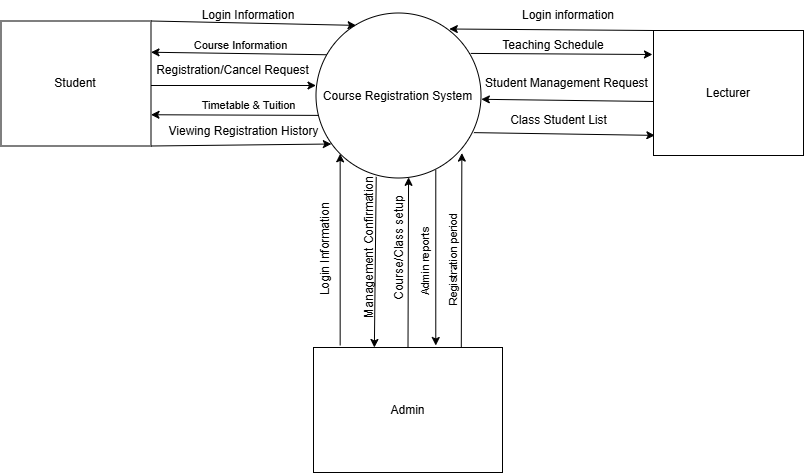

The diagram above was exported from draw.io. Its source (the exported page's mxGraphModel, read from the mxfile embedded in the PNG):
<mxGraphModel dx="1241" dy="677" grid="1" gridSize="10" guides="1" tooltips="1" connect="1" arrows="1" fold="1" page="1" pageScale="1" pageWidth="827" pageHeight="1169" math="0" shadow="0">
  <root>
    <mxCell id="0" />
    <mxCell id="1" parent="0" />
    <mxCell id="BMSgK80S8LrJOO3rRCiG-7" edge="1" parent="1" source="BMSgK80S8LrJOO3rRCiG-1" style="shape=connector;rounded=0;orthogonalLoop=1;jettySize=auto;html=1;exitX=0.066;exitY=0.253;exitDx=0;exitDy=0;entryX=1;entryY=0.25;entryDx=0;entryDy=0;strokeColor=default;align=center;verticalAlign=middle;fontFamily=Helvetica;fontSize=11;fontColor=default;labelBackgroundColor=default;defaultLabelBackgroundColor=page;endArrow=classic;endFill=1;exitPerimeter=0;" target="BMSgK80S8LrJOO3rRCiG-2">
      <mxGeometry relative="1" x="-0.1034" as="geometry">
        <mxPoint x="369.88" y="235.10000000000002" as="sourcePoint" />
        <mxPoint x="160.13" y="234.5" as="targetPoint" />
      </mxGeometry>
    </mxCell>
    <mxCell id="BMSgK80S8LrJOO3rRCiG-9" connectable="0" parent="BMSgK80S8LrJOO3rRCiG-7" style="edgeLabel;html=1;align=center;verticalAlign=middle;resizable=0;points=[];inheritText=1;defaultLabelBackgroundColor=page;" value="Course Information" vertex="1">
      <mxGeometry relative="1" x="0.0585" y="1" as="geometry">
        <mxPoint x="6" y="-9" as="offset" />
      </mxGeometry>
    </mxCell>
    <mxCell id="BMSgK80S8LrJOO3rRCiG-13" edge="1" parent="1" style="shape=connector;rounded=0;orthogonalLoop=1;jettySize=auto;html=1;exitX=0.275;exitY=0.951;exitDx=0;exitDy=0;entryX=1;entryY=0.75;entryDx=0;entryDy=0;strokeColor=default;align=center;verticalAlign=middle;fontFamily=Helvetica;fontSize=11;fontColor=default;labelBackgroundColor=default;defaultLabelBackgroundColor=page;endArrow=classic;endFill=1;exitPerimeter=0;" target="BMSgK80S8LrJOO3rRCiG-2">
      <mxGeometry relative="1" as="geometry">
        <mxPoint x="401.25" y="290.15" as="sourcePoint" />
        <mxPoint x="160" y="290" as="targetPoint" />
      </mxGeometry>
    </mxCell>
    <mxCell id="BMSgK80S8LrJOO3rRCiG-14" connectable="0" parent="BMSgK80S8LrJOO3rRCiG-13" style="edgeLabel;html=1;align=center;verticalAlign=middle;resizable=0;points=[];inheritText=1;defaultLabelBackgroundColor=page;" value="Timetable &amp;amp; Tuition" vertex="1">
      <mxGeometry relative="1" x="0.1692" y="-3" as="geometry">
        <mxPoint y="-7" as="offset" />
      </mxGeometry>
    </mxCell>
    <mxCell id="BMSgK80S8LrJOO3rRCiG-33" edge="1" parent="1" source="BMSgK80S8LrJOO3rRCiG-1" style="edgeStyle=none;shape=connector;rounded=0;orthogonalLoop=1;jettySize=auto;html=1;exitX=0.365;exitY=0.993;exitDx=0;exitDy=0;strokeColor=default;align=center;verticalAlign=middle;fontFamily=Helvetica;fontSize=11;fontColor=default;labelBackgroundColor=default;defaultLabelBackgroundColor=page;endArrow=classic;endFill=1;exitPerimeter=0;entryX=0.388;entryY=0.007;entryDx=0;entryDy=0;entryPerimeter=0;">
      <mxGeometry relative="1" as="geometry">
        <mxPoint x="390.00000000000006" y="351.45500000000004" as="sourcePoint" />
        <mxPoint x="390.872" y="521.995" as="targetPoint" />
      </mxGeometry>
    </mxCell>
    <mxCell id="BMSgK80S8LrJOO3rRCiG-37" edge="1" parent="1" source="BMSgK80S8LrJOO3rRCiG-1" style="edgeStyle=none;shape=connector;rounded=0;orthogonalLoop=1;jettySize=auto;html=1;exitX=0.726;exitY=0.95;exitDx=0;exitDy=0;entryX=0.647;entryY=-0.016;entryDx=0;entryDy=0;strokeColor=default;align=center;verticalAlign=middle;fontFamily=Helvetica;fontSize=11;fontColor=default;labelBackgroundColor=default;defaultLabelBackgroundColor=page;endArrow=classic;endFill=1;horizontal=1;exitPerimeter=0;entryPerimeter=0;" target="BMSgK80S8LrJOO3rRCiG-29">
      <mxGeometry relative="1" as="geometry">
        <mxPoint x="441.58630944789024" y="329.99630944789027" as="sourcePoint" />
        <mxPoint x="440" y="523.66" as="targetPoint" />
      </mxGeometry>
    </mxCell>
    <mxCell id="BMSgK80S8LrJOO3rRCiG-38" connectable="0" parent="BMSgK80S8LrJOO3rRCiG-37" style="edgeLabel;html=1;align=center;verticalAlign=middle;resizable=0;points=[];inheritText=1;defaultLabelBackgroundColor=page;horizontal=0;" value="Admin reports" vertex="1">
      <mxGeometry relative="1" x="0.0208" y="3" as="geometry">
        <mxPoint x="-14" y="3" as="offset" />
      </mxGeometry>
    </mxCell>
    <mxCell id="BMSgK80S8LrJOO3rRCiG-1" parent="1" style="ellipse;whiteSpace=wrap;html=1;shapeInside=1;aspect=fixed;" value="Course Registration System" vertex="1">
      <mxGeometry height="165" width="165" x="332.5" y="187.5" as="geometry" />
    </mxCell>
    <mxCell id="BMSgK80S8LrJOO3rRCiG-10" edge="1" parent="1" style="shape=connector;rounded=0;orthogonalLoop=1;jettySize=auto;html=1;exitX=1.013;exitY=0.62;exitDx=0;exitDy=0;entryX=0.053;entryY=0.693;entryDx=0;entryDy=0;strokeColor=default;align=center;verticalAlign=middle;fontFamily=Helvetica;fontSize=11;fontColor=default;labelBackgroundColor=default;defaultLabelBackgroundColor=page;endArrow=classic;endFill=1;entryPerimeter=0;exitPerimeter=0;">
      <mxGeometry relative="1" as="geometry">
        <mxPoint x="154.65000000000003" y="260" as="sourcePoint" />
        <mxPoint x="332.4950000000001" y="260.00499999999994" as="targetPoint" />
      </mxGeometry>
    </mxCell>
    <mxCell id="BMSgK80S8LrJOO3rRCiG-2" parent="1" style="rounded=0;whiteSpace=wrap;html=1;" value="Student" vertex="1">
      <mxGeometry height="125" width="150" x="17.5" y="195.5" as="geometry" />
    </mxCell>
    <mxCell id="BMSgK80S8LrJOO3rRCiG-4" edge="1" parent="1" source="BMSgK80S8LrJOO3rRCiG-2" style="rounded=0;orthogonalLoop=1;jettySize=auto;html=1;exitX=1;exitY=0;exitDx=0;exitDy=0;entryX=0.243;entryY=0.075;entryDx=0;entryDy=0;strokeColor=default;align=center;verticalAlign=middle;fontFamily=Helvetica;fontSize=11;fontColor=default;labelBackgroundColor=default;defaultLabelBackgroundColor=page;endArrow=classic;endFill=1;entryPerimeter=0;" target="BMSgK80S8LrJOO3rRCiG-1">
      <mxGeometry relative="1" x="-0.0068" as="geometry" />
    </mxCell>
    <mxCell id="BMSgK80S8LrJOO3rRCiG-5" parent="1" style="text;html=1;whiteSpace=wrap;strokeColor=none;fillColor=none;align=center;verticalAlign=middle;rounded=0;" value="Login Information" vertex="1">
      <mxGeometry height="30" width="110" x="210" y="175" as="geometry" />
    </mxCell>
    <mxCell id="BMSgK80S8LrJOO3rRCiG-12" parent="1" style="text;html=1;whiteSpace=wrap;strokeColor=none;fillColor=none;align=center;verticalAlign=middle;rounded=0;" value="Registration/Cancel Request" vertex="1">
      <mxGeometry height="30" width="165" x="167.5" y="230" as="geometry" />
    </mxCell>
    <mxCell id="BMSgK80S8LrJOO3rRCiG-21" edge="1" parent="1" source="BMSgK80S8LrJOO3rRCiG-19" style="edgeStyle=none;shape=connector;rounded=0;orthogonalLoop=1;jettySize=auto;html=1;exitX=0;exitY=0;exitDx=0;exitDy=0;entryX=0.808;entryY=0.097;entryDx=0;entryDy=0;strokeColor=default;align=center;verticalAlign=middle;fontFamily=Helvetica;fontSize=11;fontColor=default;labelBackgroundColor=default;defaultLabelBackgroundColor=page;endArrow=classic;endFill=1;entryPerimeter=0;" target="BMSgK80S8LrJOO3rRCiG-1">
      <mxGeometry relative="1" as="geometry" />
    </mxCell>
    <mxCell id="BMSgK80S8LrJOO3rRCiG-19" parent="1" style="rounded=0;whiteSpace=wrap;html=1;" value="Lecturer" vertex="1">
      <mxGeometry height="125" width="150" x="670" y="205" as="geometry" />
    </mxCell>
    <mxCell id="BMSgK80S8LrJOO3rRCiG-22" parent="1" style="text;html=1;whiteSpace=wrap;strokeColor=none;fillColor=none;align=center;verticalAlign=middle;rounded=0;" value="Login information" vertex="1">
      <mxGeometry height="30" width="120" x="525" y="175" as="geometry" />
    </mxCell>
    <mxCell id="BMSgK80S8LrJOO3rRCiG-23" edge="1" parent="1" source="BMSgK80S8LrJOO3rRCiG-1" style="edgeStyle=none;shape=connector;rounded=0;orthogonalLoop=1;jettySize=auto;html=1;exitX=0.938;exitY=0.245;exitDx=0;exitDy=0;entryX=-0.007;entryY=0.192;entryDx=0;entryDy=0;entryPerimeter=0;strokeColor=default;align=center;verticalAlign=middle;fontFamily=Helvetica;fontSize=11;fontColor=default;labelBackgroundColor=default;defaultLabelBackgroundColor=page;endArrow=classic;endFill=1;exitPerimeter=0;" target="BMSgK80S8LrJOO3rRCiG-19">
      <mxGeometry relative="1" as="geometry">
        <mxPoint x="497.5" y="242.25" as="sourcePoint" />
        <mxPoint x="671.05" y="240" as="targetPoint" />
      </mxGeometry>
    </mxCell>
    <mxCell id="BMSgK80S8LrJOO3rRCiG-24" parent="1" style="text;html=1;whiteSpace=wrap;strokeColor=none;fillColor=none;align=center;verticalAlign=middle;rounded=0;" value="Teaching Schedule" vertex="1">
      <mxGeometry height="30" width="110" x="514.5" y="205" as="geometry" />
    </mxCell>
    <mxCell id="BMSgK80S8LrJOO3rRCiG-25" edge="1" parent="1" source="BMSgK80S8LrJOO3rRCiG-19" style="edgeStyle=none;shape=connector;rounded=0;orthogonalLoop=1;jettySize=auto;html=1;exitX=0;exitY=0.568;exitDx=0;exitDy=0;strokeColor=default;align=center;verticalAlign=middle;fontFamily=Helvetica;fontSize=11;fontColor=default;labelBackgroundColor=default;defaultLabelBackgroundColor=page;endArrow=classic;endFill=1;exitPerimeter=0;entryX=1.002;entryY=0.523;entryDx=0;entryDy=0;entryPerimeter=0;" target="BMSgK80S8LrJOO3rRCiG-1">
      <mxGeometry relative="1" as="geometry">
        <mxPoint x="670.51" y="263.005" as="sourcePoint" />
        <mxPoint x="500" y="276" as="targetPoint" />
      </mxGeometry>
    </mxCell>
    <mxCell id="BMSgK80S8LrJOO3rRCiG-26" parent="1" style="text;html=1;whiteSpace=wrap;strokeColor=none;fillColor=none;align=center;verticalAlign=middle;rounded=0;" value="&lt;p&gt;&lt;/p&gt;&lt;p&gt;&lt;code&gt;&lt;font face=&quot;Helvetica&quot;&gt;Student Management Request&lt;/font&gt;&lt;/code&gt;&lt;/p&gt;" vertex="1">
      <mxGeometry height="18" width="165" x="501" y="249" as="geometry" />
    </mxCell>
    <mxCell id="BMSgK80S8LrJOO3rRCiG-27" edge="1" parent="1" source="BMSgK80S8LrJOO3rRCiG-1" style="edgeStyle=none;shape=connector;rounded=0;orthogonalLoop=1;jettySize=auto;html=1;exitX=0.957;exitY=0.725;exitDx=0;exitDy=0;entryX=0.009;entryY=0.839;entryDx=0;entryDy=0;entryPerimeter=0;strokeColor=default;align=center;verticalAlign=middle;fontFamily=Helvetica;fontSize=11;fontColor=default;labelBackgroundColor=default;defaultLabelBackgroundColor=page;endArrow=classic;endFill=1;exitPerimeter=0;" target="BMSgK80S8LrJOO3rRCiG-19">
      <mxGeometry relative="1" as="geometry" />
    </mxCell>
    <mxCell id="BMSgK80S8LrJOO3rRCiG-28" parent="1" style="text;html=1;whiteSpace=wrap;strokeColor=none;fillColor=none;align=center;verticalAlign=middle;rounded=0;" value="Class Student List" vertex="1">
      <mxGeometry height="30" width="139" x="506" y="280" as="geometry" />
    </mxCell>
    <mxCell id="BMSgK80S8LrJOO3rRCiG-29" parent="1" style="rounded=0;whiteSpace=wrap;html=1;" value="Admin" vertex="1">
      <mxGeometry height="125" width="189" x="330" y="522" as="geometry" />
    </mxCell>
    <mxCell id="BMSgK80S8LrJOO3rRCiG-30" edge="1" parent="1" style="rounded=0;orthogonalLoop=1;jettySize=auto;html=1;entryX=0;entryY=1;entryDx=0;entryDy=0;strokeColor=default;align=center;verticalAlign=middle;fontFamily=Helvetica;fontSize=11;fontColor=default;labelBackgroundColor=default;defaultLabelBackgroundColor=page;endArrow=classic;endFill=1;" target="BMSgK80S8LrJOO3rRCiG-1">
      <mxGeometry relative="1" x="0.0382" as="geometry">
        <mxPoint x="356.66" y="520" as="sourcePoint" />
        <mxPoint x="349.44369055210973" y="319.99630944789016" as="targetPoint" />
      </mxGeometry>
    </mxCell>
    <mxCell id="BMSgK80S8LrJOO3rRCiG-31" parent="1" style="text;html=1;whiteSpace=wrap;strokeColor=none;fillColor=none;align=center;verticalAlign=middle;rounded=0;horizontal=0;" value="Login Information&amp;nbsp;" vertex="1">
      <mxGeometry height="125" width="22.5" x="330" y="360" as="geometry" />
    </mxCell>
    <mxCell id="BMSgK80S8LrJOO3rRCiG-34" parent="1" style="text;html=1;whiteSpace=wrap;strokeColor=none;fillColor=none;align=center;verticalAlign=middle;rounded=0;horizontal=0;" value="Management Confirmation" vertex="1">
      <mxGeometry height="165" width="30" x="370" y="340" as="geometry" />
    </mxCell>
    <mxCell id="BMSgK80S8LrJOO3rRCiG-35" edge="1" parent="1" source="BMSgK80S8LrJOO3rRCiG-29" style="edgeStyle=none;shape=connector;rounded=0;orthogonalLoop=1;jettySize=auto;html=1;entryX=0.561;entryY=0.996;entryDx=0;entryDy=0;strokeColor=default;align=center;verticalAlign=middle;fontFamily=Helvetica;fontSize=11;fontColor=default;labelBackgroundColor=default;defaultLabelBackgroundColor=page;endArrow=classic;endFill=1;entryPerimeter=0;exitX=0.5;exitY=0;exitDx=0;exitDy=0;" target="BMSgK80S8LrJOO3rRCiG-1">
      <mxGeometry relative="1" as="geometry">
        <mxPoint x="415" y="520" as="sourcePoint" />
        <mxPoint x="425.0000000000001" y="347.735" as="targetPoint" />
      </mxGeometry>
    </mxCell>
    <mxCell id="BMSgK80S8LrJOO3rRCiG-36" parent="1" style="text;html=1;whiteSpace=wrap;strokeColor=none;fillColor=none;align=center;verticalAlign=middle;rounded=0;horizontal=0;" value="Course/Class setup" vertex="1">
      <mxGeometry height="140" width="22.5" x="403.75" y="352.5" as="geometry" />
    </mxCell>
    <mxCell id="BMSgK80S8LrJOO3rRCiG-39" edge="1" parent="1" source="BMSgK80S8LrJOO3rRCiG-29" style="edgeStyle=none;shape=connector;rounded=0;orthogonalLoop=1;jettySize=auto;html=1;exitX=0.782;exitY=-0.004;exitDx=0;exitDy=0;entryX=0.884;entryY=0.849;entryDx=0;entryDy=0;strokeColor=default;align=center;verticalAlign=middle;fontFamily=Helvetica;fontSize=11;fontColor=default;labelBackgroundColor=default;defaultLabelBackgroundColor=page;endArrow=classic;endFill=1;exitPerimeter=0;entryPerimeter=0;" target="BMSgK80S8LrJOO3rRCiG-1">
      <mxGeometry relative="1" as="geometry" />
    </mxCell>
    <mxCell id="BMSgK80S8LrJOO3rRCiG-40" connectable="0" parent="BMSgK80S8LrJOO3rRCiG-39" style="edgeLabel;html=1;align=center;verticalAlign=middle;resizable=0;points=[];inheritText=1;defaultLabelBackgroundColor=page;horizontal=0;" value="Registration period&amp;nbsp;" vertex="1">
      <mxGeometry relative="1" x="-0.1171" y="-1" as="geometry">
        <mxPoint x="-10" y="-2" as="offset" />
      </mxGeometry>
    </mxCell>
    <mxCell id="PgCgIYuSuesyFEprSiyC-1" edge="1" parent="1" source="BMSgK80S8LrJOO3rRCiG-2" style="edgeStyle=none;shape=connector;rounded=0;orthogonalLoop=1;jettySize=auto;html=1;exitX=1;exitY=1;exitDx=0;exitDy=0;entryX=0.093;entryY=0.794;entryDx=0;entryDy=0;entryPerimeter=0;strokeColor=default;align=center;verticalAlign=middle;fontFamily=Helvetica;fontSize=11;fontColor=default;labelBackgroundColor=default;defaultLabelBackgroundColor=page;endArrow=classic;endFill=1;" target="BMSgK80S8LrJOO3rRCiG-1">
      <mxGeometry relative="1" as="geometry" />
    </mxCell>
    <mxCell id="PgCgIYuSuesyFEprSiyC-2" parent="1" style="text;html=1;whiteSpace=wrap;strokeColor=none;fillColor=none;align=center;verticalAlign=middle;rounded=0;" value="Viewing Registration History" vertex="1">
      <mxGeometry height="30" width="165" x="177.5" y="290.5" as="geometry" />
    </mxCell>
  </root>
</mxGraphModel>